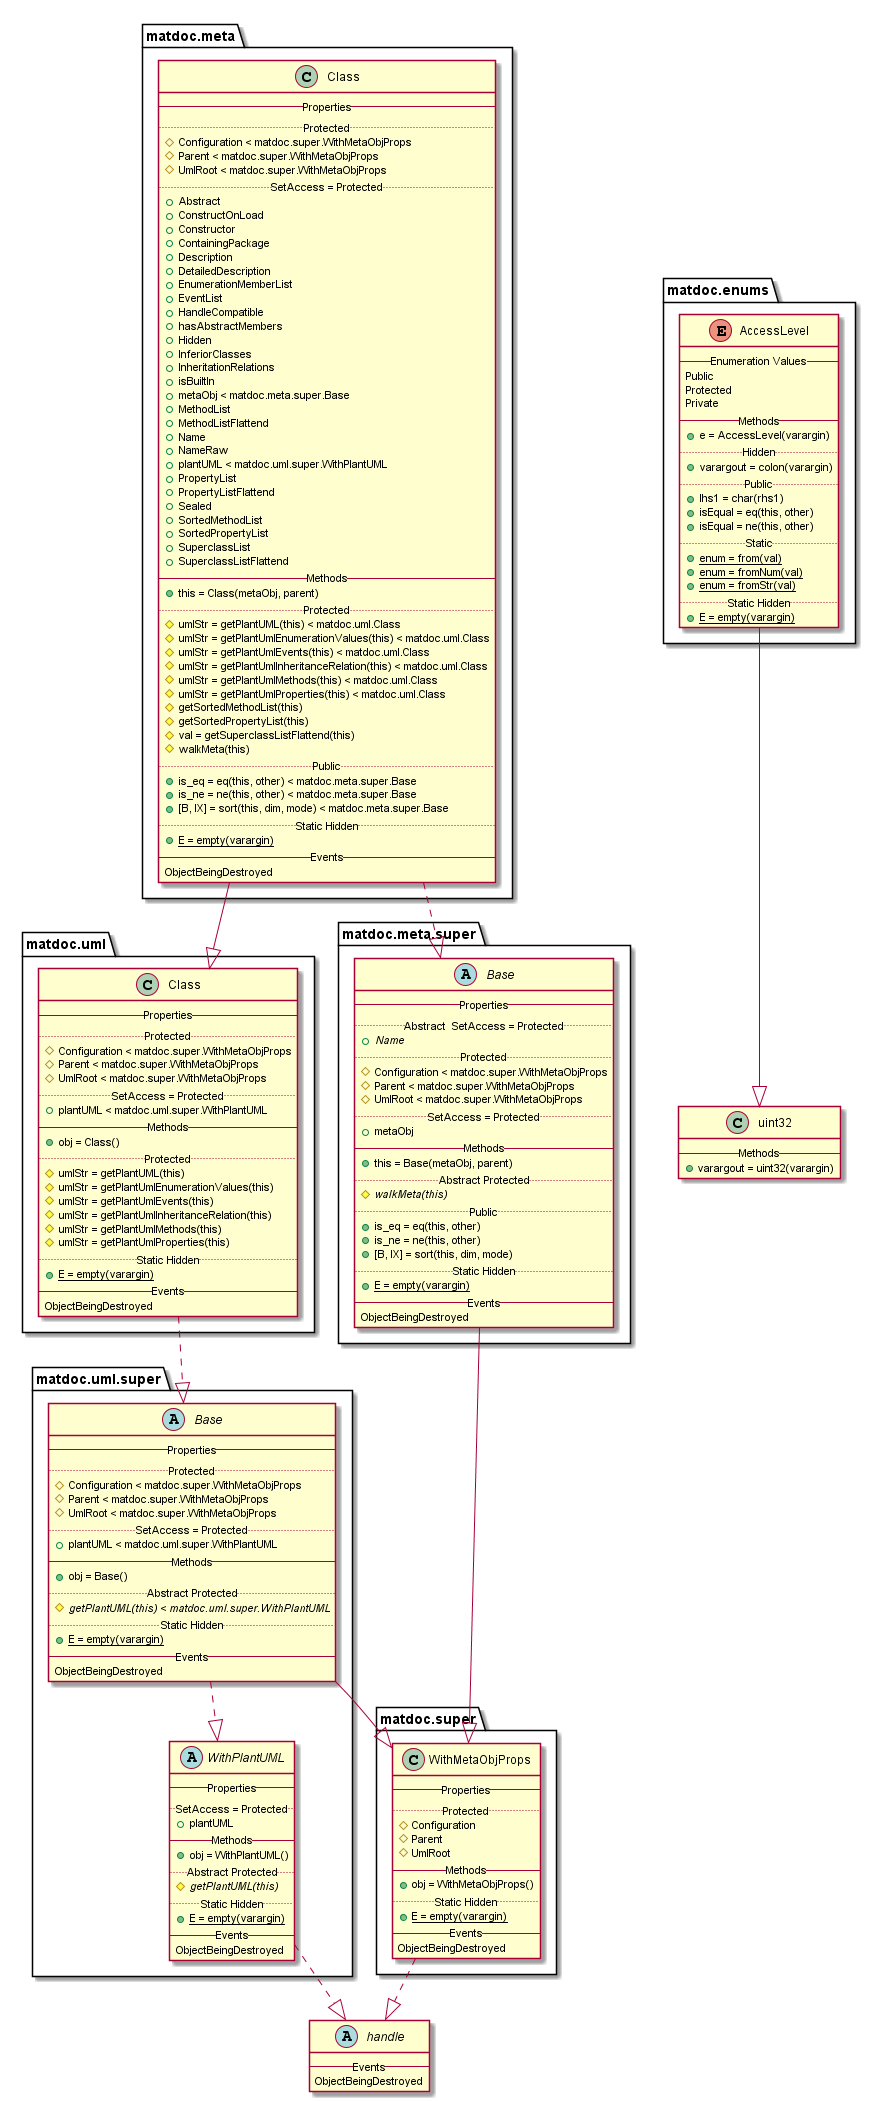

The diagram above was rendered by PlantUML. Its source (embedded in the PNG):
@startuml

abstract class handle {
   -- Events --
   ObjectBeingDestroyed
}


enum matdoc.enums.AccessLevel {
   -- Enumeration Values --
   Public
   Protected
   Private
   -- Methods --
   {method} + e = AccessLevel(varargin)
   .. Hidden ..
   {method} + varargout = colon(varargin)
   .. Public ..
   {method} + lhs1 = char(rhs1)
   {method} + isEqual = eq(this, other)
   {method} + isEqual = ne(this, other)
   .. Static ..
   {method}{static} + enum = from(val)
   {method}{static} + enum = fromNum(val)
   {method}{static} + enum = fromStr(val)
   .. Static Hidden ..
   {method}{static} + E = empty(varargin)
}

matdoc.enums.AccessLevel --|> uint32

class matdoc.meta.Class {
   -- Properties --
   .. Protected ..
   {field} # Configuration < matdoc.super.WithMetaObjProps
   {field} # Parent < matdoc.super.WithMetaObjProps
   {field} # UmlRoot < matdoc.super.WithMetaObjProps
   .. SetAccess = Protected ..
   {field} + Abstract
   {field} + ConstructOnLoad
   {field} + Constructor
   {field} + ContainingPackage
   {field} + Description
   {field} + DetailedDescription
   {field} + EnumerationMemberList
   {field} + EventList
   {field} + HandleCompatible
   {field} + hasAbstractMembers
   {field} + Hidden
   {field} + InferiorClasses
   {field} + InheritationRelations
   {field} + isBuiltIn
   {field} + metaObj < matdoc.meta.super.Base
   {field} + MethodList
   {field} + MethodListFlattend
   {field} + Name
   {field} + NameRaw
   {field} + plantUML < matdoc.uml.super.WithPlantUML
   {field} + PropertyList
   {field} + PropertyListFlattend
   {field} + Sealed
   {field} + SortedMethodList
   {field} + SortedPropertyList
   {field} + SuperclassList
   {field} + SuperclassListFlattend
   -- Methods --
   {method} + this = Class(metaObj, parent)
   .. Protected ..
   {method} # umlStr = getPlantUML(this) < matdoc.uml.Class
   {method} # umlStr = getPlantUmlEnumerationValues(this) < matdoc.uml.Class
   {method} # umlStr = getPlantUmlEvents(this) < matdoc.uml.Class
   {method} # umlStr = getPlantUmlInheritanceRelation(this) < matdoc.uml.Class
   {method} # umlStr = getPlantUmlMethods(this) < matdoc.uml.Class
   {method} # umlStr = getPlantUmlProperties(this) < matdoc.uml.Class
   {method} # getSortedMethodList(this)
   {method} # getSortedPropertyList(this)
   {method} # val = getSuperclassListFlattend(this)
   {method} # walkMeta(this)
   .. Public ..
   {method} + is_eq = eq(this, other) < matdoc.meta.super.Base
   {method} + is_ne = ne(this, other) < matdoc.meta.super.Base
   {method} + [B, IX] = sort(this, dim, mode) < matdoc.meta.super.Base
   .. Static Hidden ..
   {method}{static} + E = empty(varargin)
   -- Events --
   ObjectBeingDestroyed
}

matdoc.meta.Class ..|> matdoc.meta.super.Base
matdoc.meta.Class --|> matdoc.uml.Class

abstract class matdoc.meta.super.Base {
   -- Properties --
   .. Abstract  SetAccess = Protected ..
   {field}{abstract} + Name
   .. Protected ..
   {field} # Configuration < matdoc.super.WithMetaObjProps
   {field} # Parent < matdoc.super.WithMetaObjProps
   {field} # UmlRoot < matdoc.super.WithMetaObjProps
   .. SetAccess = Protected ..
   {field} + metaObj
   -- Methods --
   {method} + this = Base(metaObj, parent)
   .. Abstract Protected ..
   {method}{abstract} # walkMeta(this)
   .. Public ..
   {method} + is_eq = eq(this, other)
   {method} + is_ne = ne(this, other)
   {method} + [B, IX] = sort(this, dim, mode)
   .. Static Hidden ..
   {method}{static} + E = empty(varargin)
   -- Events --
   ObjectBeingDestroyed
}

matdoc.meta.super.Base --|> matdoc.super.WithMetaObjProps

class matdoc.super.WithMetaObjProps {
   -- Properties --
   .. Protected ..
   {field} # Configuration
   {field} # Parent
   {field} # UmlRoot
   -- Methods --
   {method} + obj = WithMetaObjProps()
   .. Static Hidden ..
   {method}{static} + E = empty(varargin)
   -- Events --
   ObjectBeingDestroyed
}

matdoc.super.WithMetaObjProps ..|> handle

class matdoc.uml.Class {
   -- Properties --
   .. Protected ..
   {field} # Configuration < matdoc.super.WithMetaObjProps
   {field} # Parent < matdoc.super.WithMetaObjProps
   {field} # UmlRoot < matdoc.super.WithMetaObjProps
   .. SetAccess = Protected ..
   {field} + plantUML < matdoc.uml.super.WithPlantUML
   -- Methods --
   {method} + obj = Class()
   .. Protected ..
   {method} # umlStr = getPlantUML(this)
   {method} # umlStr = getPlantUmlEnumerationValues(this)
   {method} # umlStr = getPlantUmlEvents(this)
   {method} # umlStr = getPlantUmlInheritanceRelation(this)
   {method} # umlStr = getPlantUmlMethods(this)
   {method} # umlStr = getPlantUmlProperties(this)
   .. Static Hidden ..
   {method}{static} + E = empty(varargin)
   -- Events --
   ObjectBeingDestroyed
}

matdoc.uml.Class ..|> matdoc.uml.super.Base

abstract class matdoc.uml.super.Base {
   -- Properties --
   .. Protected ..
   {field} # Configuration < matdoc.super.WithMetaObjProps
   {field} # Parent < matdoc.super.WithMetaObjProps
   {field} # UmlRoot < matdoc.super.WithMetaObjProps
   .. SetAccess = Protected ..
   {field} + plantUML < matdoc.uml.super.WithPlantUML
   -- Methods --
   {method} + obj = Base()
   .. Abstract Protected ..
   {method}{abstract} # getPlantUML(this) < matdoc.uml.super.WithPlantUML
   .. Static Hidden ..
   {method}{static} + E = empty(varargin)
   -- Events --
   ObjectBeingDestroyed
}

matdoc.uml.super.Base --|> matdoc.super.WithMetaObjProps
matdoc.uml.super.Base ..|> matdoc.uml.super.WithPlantUML

abstract class matdoc.uml.super.WithPlantUML {
   -- Properties --
   .. SetAccess = Protected ..
   {field} + plantUML
   -- Methods --
   {method} + obj = WithPlantUML()
   .. Abstract Protected ..
   {method}{abstract} # getPlantUML(this)
   .. Static Hidden ..
   {method}{static} + E = empty(varargin)
   -- Events --
   ObjectBeingDestroyed
}

matdoc.uml.super.WithPlantUML ..|> handle

class uint32 {
   -- Methods --
   {method} + varargout = uint32(varargin)
}


@enduml